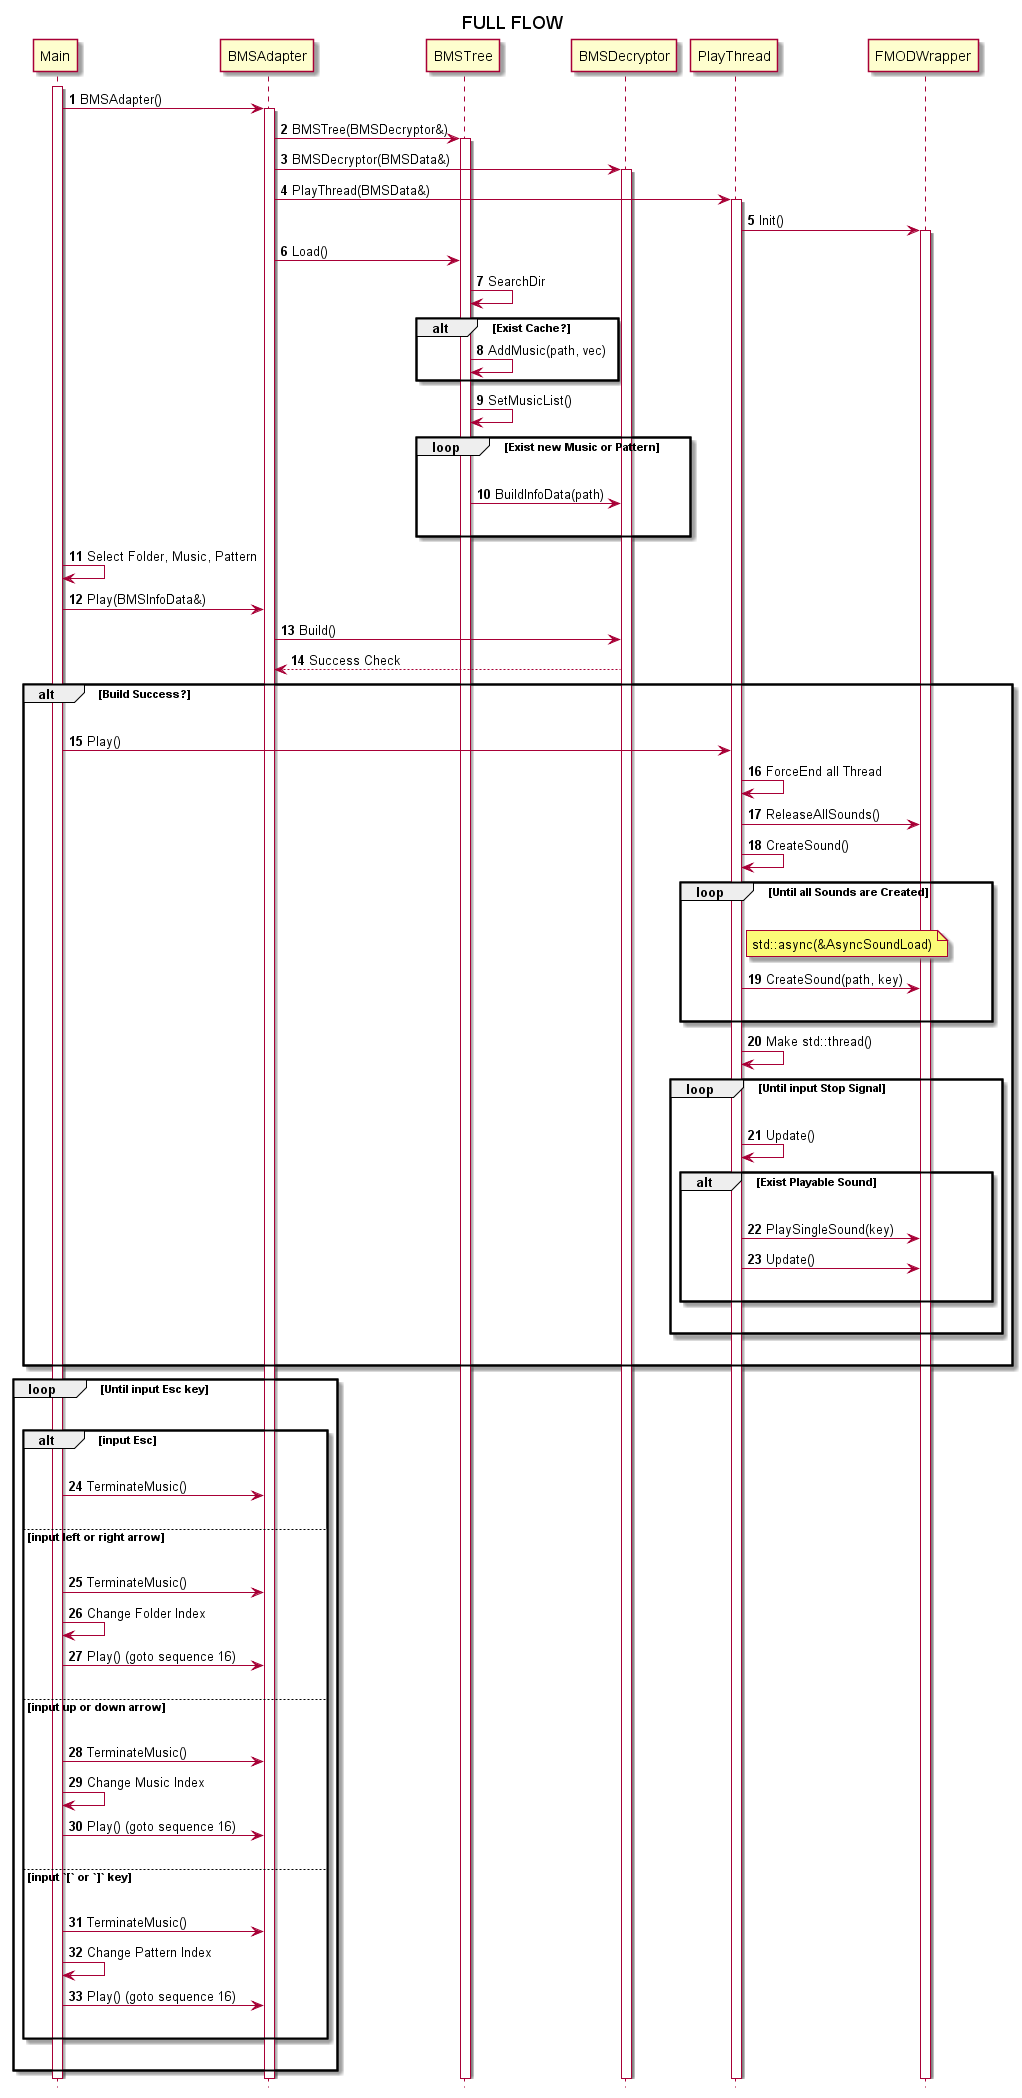

The diagram above was rendered by PlantUML. Its source (embedded in the PNG):
@startuml decrypt_sequence
title FULL FLOW
autonumber
hide footbox

activate Main
Main -> BMSAdapter : BMSAdapter()
activate BMSAdapter
BMSAdapter -> BMSTree : BMSTree(BMSDecryptor&)
activate BMSTree
BMSAdapter -> BMSDecryptor : BMSDecryptor(BMSData&)
activate BMSDecryptor
BMSAdapter -> PlayThread : PlayThread(BMSData&)
activate PlayThread
PlayThread -> FMODWrapper : Init()
activate FMODWrapper
BMSAdapter -> BMSTree : Load()
BMSTree -> BMSTree : SearchDir
alt Exist Cache?
    BMSTree -> BMSTree : AddMusic(path, vec)
end
BMSTree -> BMSTree : SetMusicList()
loop Exist new Music or Pattern
    |||
    BMSTree -> BMSDecryptor : BuildInfoData(path)
    |||
end
Main -> Main : Select Folder, Music, Pattern
Main -> BMSAdapter : Play(BMSInfoData&)
BMSAdapter -> BMSDecryptor : Build()
BMSAdapter <-- BMSDecryptor : Success Check
alt Build Success?
    |||
    Main -> PlayThread : Play()
    PlayThread -> PlayThread : ForceEnd all Thread
    PlayThread -> FMODWrapper : ReleaseAllSounds()
    PlayThread -> PlayThread : CreateSound()
    loop Until all Sounds are Created
        |||
        note right of PlayThread: std::async(&AsyncSoundLoad)
        PlayThread -> FMODWrapper : CreateSound(path, key)
        |||
    end
    PlayThread -> PlayThread : Make std::thread()
    loop Until input Stop Signal
        |||
        PlayThread -> PlayThread : Update()
        alt Exist Playable Sound
            |||
            PlayThread -> FMODWrapper : PlaySingleSound(key)
            PlayThread -> FMODWrapper : Update()
            |||
        end
        |||
    end
    |||
end

loop Until input Esc key
    |||
    alt input Esc
        |||
        Main -> BMSAdapter : TerminateMusic()
        |||
    else input left or right arrow
        |||
        Main -> BMSAdapter : TerminateMusic()
        Main -> Main : Change Folder Index
        Main -> BMSAdapter : Play() (goto sequence 16)
        |||
    else input up or down arrow
        |||
        Main -> BMSAdapter : TerminateMusic()
        Main -> Main : Change Music Index
        Main -> BMSAdapter : Play() (goto sequence 16)
        |||
    else input `[` or `]` key
        |||
        Main -> BMSAdapter : TerminateMusic()
        Main -> Main : Change Pattern Index
        Main -> BMSAdapter : Play() (goto sequence 16)
        |||
    end
    |||
end
@enduml